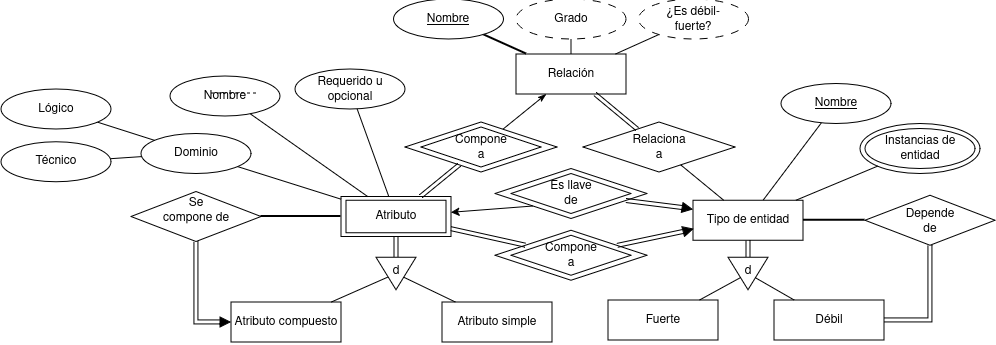

The diagram above was exported from draw.io. Its source (the exported page's mxGraphModel, read from the mxfile embedded in the PNG):
<mxGraphModel dx="1668" dy="446" grid="1" gridSize="10" guides="1" tooltips="1" connect="1" arrows="1" fold="1" page="1" pageScale="1" pageWidth="850" pageHeight="1100" math="0" shadow="0">
  <root>
    <mxCell id="0" />
    <mxCell id="1" parent="0" />
    <mxCell id="fXaGpA5EG9gzkx1qXDO8-26" parent="1" style="rhombus;whiteSpace=wrap;html=1;shapeInside=1;strokeColor=default;align=center;verticalAlign=middle;fontFamily=Helvetica;fontSize=12;fontColor=default;fillColor=default;" value="&lt;div&gt;&lt;br/&gt;&lt;/div&gt;" vertex="1">
      <mxGeometry height="40" width="120" x="410" y="608" as="geometry" />
    </mxCell>
    <mxCell id="fXaGpA5EG9gzkx1qXDO8-27" parent="1" style="rhombus;whiteSpace=wrap;html=1;shapeInside=1;strokeColor=default;align=center;verticalAlign=middle;fontFamily=Helvetica;fontSize=12;fontColor=default;fillColor=none;" value="Compone a" vertex="1">
      <mxGeometry height="50" width="152" x="394" y="603" as="geometry" />
    </mxCell>
    <mxCell id="fXaGpA5EG9gzkx1qXDO8-16" parent="1" style="rhombus;whiteSpace=wrap;html=1;shapeInside=1;strokeColor=default;align=center;verticalAlign=middle;fontFamily=Helvetica;fontSize=12;fontColor=default;fillColor=none;" value="Relaciona a" vertex="1">
      <mxGeometry height="50" width="152" x="572" y="603" as="geometry" />
    </mxCell>
    <mxCell id="fXaGpA5EG9gzkx1qXDO8-44" parent="1" style="rhombus;whiteSpace=wrap;html=1;shapeInside=1;strokeColor=default;align=center;verticalAlign=middle;fontFamily=Helvetica;fontSize=12;fontColor=default;fillColor=default;" value="&lt;div&gt;&lt;br/&gt;&lt;/div&gt;" vertex="1">
      <mxGeometry height="40" width="120" x="500" y="654.5" as="geometry" />
    </mxCell>
    <mxCell id="LwjIlQ91iopemCowVQax-41" parent="1" style="rhombus;whiteSpace=wrap;html=1;shapeInside=1;strokeColor=default;align=center;verticalAlign=middle;fontFamily=Helvetica;fontSize=12;fontColor=default;fillColor=default;" value="&lt;div&gt;&lt;br/&gt;&lt;/div&gt;" vertex="1">
      <mxGeometry height="40" width="120" x="500" y="716.25" as="geometry" />
    </mxCell>
    <mxCell id="LwjIlQ91iopemCowVQax-7" edge="1" parent="1" source="LwjIlQ91iopemCowVQax-1" style="edgeStyle=none;shape=connector;rounded=0;orthogonalLoop=1;jettySize=auto;html=1;strokeColor=default;align=center;verticalAlign=middle;fontFamily=Helvetica;fontSize=12;fontColor=default;labelBackgroundColor=default;endArrow=none;endFill=0;" target="LwjIlQ91iopemCowVQax-3">
      <mxGeometry relative="1" as="geometry" />
    </mxCell>
    <mxCell id="LwjIlQ91iopemCowVQax-39" edge="1" parent="1" source="7I8wXkAs6aAGuMwKPZZC-10" style="edgeStyle=none;shape=link;rounded=0;orthogonalLoop=1;jettySize=auto;html=1;strokeColor=default;align=center;verticalAlign=middle;fontFamily=Helvetica;fontSize=12;fontColor=default;labelBackgroundColor=default;endArrow=none;endFill=0;exitX=0;exitY=0.5;exitDx=0;exitDy=0;" target="LwjIlQ91iopemCowVQax-38">
      <mxGeometry relative="1" as="geometry" />
    </mxCell>
    <mxCell id="fXaGpA5EG9gzkx1qXDO8-38" edge="1" parent="1" source="fXaGpA5EG9gzkx1qXDO8-41" style="edgeStyle=none;shape=link;rounded=0;orthogonalLoop=1;jettySize=auto;html=1;exitX=0;exitY=0.5;exitDx=0;exitDy=0;strokeColor=default;align=center;verticalAlign=middle;fontFamily=Helvetica;fontSize=12;fontColor=default;labelBackgroundColor=default;endArrow=none;endFill=0;" target="fXaGpA5EG9gzkx1qXDO8-36">
      <mxGeometry relative="1" as="geometry" />
    </mxCell>
    <mxCell id="7I8wXkAs6aAGuMwKPZZC-9" edge="1" parent="1" source="LwjIlQ91iopemCowVQax-1" style="edgeStyle=none;shape=connector;rounded=0;orthogonalLoop=1;jettySize=auto;html=1;strokeColor=default;strokeWidth=2;align=center;verticalAlign=middle;fontFamily=Helvetica;fontSize=14;fontColor=default;fontStyle=1;labelBackgroundColor=default;endArrow=none;endFill=0;" target="LwjIlQ91iopemCowVQax-81">
      <mxGeometry relative="1" as="geometry" />
    </mxCell>
    <mxCell id="LwjIlQ91iopemCowVQax-1" parent="1" style="rounded=0;whiteSpace=wrap;html=1;" value="Tipo de entidad" vertex="1">
      <mxGeometry height="40" width="110" x="682" y="681.25" as="geometry" />
    </mxCell>
    <mxCell id="LwjIlQ91iopemCowVQax-3" parent="1" style="ellipse;whiteSpace=wrap;html=1;shapeInside=1;fontStyle=4" value="&lt;u&gt;Nombre&lt;/u&gt;" vertex="1">
      <mxGeometry height="40" width="110" x="770" y="564.5" as="geometry" />
    </mxCell>
    <mxCell id="LwjIlQ91iopemCowVQax-31" edge="1" parent="1" source="LwjIlQ91iopemCowVQax-9" style="edgeStyle=none;shape=connector;rounded=0;orthogonalLoop=1;jettySize=auto;html=1;strokeColor=default;align=center;verticalAlign=middle;fontFamily=Helvetica;fontSize=12;fontColor=default;labelBackgroundColor=default;endArrow=none;endFill=0;" target="LwjIlQ91iopemCowVQax-10">
      <mxGeometry relative="1" as="geometry" />
    </mxCell>
    <mxCell id="LwjIlQ91iopemCowVQax-35" edge="1" parent="1" source="LwjIlQ91iopemCowVQax-11" style="edgeStyle=none;shape=connector;rounded=0;orthogonalLoop=1;jettySize=auto;html=1;strokeColor=default;align=center;verticalAlign=middle;fontFamily=Helvetica;fontSize=12;fontColor=default;labelBackgroundColor=default;endArrow=none;endFill=0;" target="LwjIlQ91iopemCowVQax-9">
      <mxGeometry relative="1" as="geometry" />
    </mxCell>
    <mxCell id="LwjIlQ91iopemCowVQax-11" parent="1" style="ellipse;whiteSpace=wrap;html=1;shapeInside=1;" value="Dominio" vertex="1">
      <mxGeometry height="40" width="110" x="130" y="614.5" as="geometry" />
    </mxCell>
    <mxCell id="LwjIlQ91iopemCowVQax-37" edge="1" parent="1" source="LwjIlQ91iopemCowVQax-28" style="edgeStyle=none;shape=connector;rounded=0;orthogonalLoop=1;jettySize=auto;html=1;strokeColor=default;align=center;verticalAlign=middle;fontFamily=Helvetica;fontSize=12;fontColor=default;labelBackgroundColor=default;endArrow=none;endFill=0;" target="LwjIlQ91iopemCowVQax-9">
      <mxGeometry relative="1" as="geometry" />
    </mxCell>
    <mxCell id="LwjIlQ91iopemCowVQax-28" parent="1" style="ellipse;whiteSpace=wrap;html=1;shapeInside=1;" value="Requerido u opcional" vertex="1">
      <mxGeometry height="40" width="110" x="284" y="550" as="geometry" />
    </mxCell>
    <mxCell id="LwjIlQ91iopemCowVQax-32" parent="1" style="rounded=0;whiteSpace=wrap;html=1;" value="" vertex="1">
      <mxGeometry height="32.5" width="100" x="335" y="681.25" as="geometry" />
    </mxCell>
    <mxCell id="LwjIlQ91iopemCowVQax-40" edge="1" parent="1" source="LwjIlQ91iopemCowVQax-9" style="edgeStyle=none;shape=link;rounded=0;orthogonalLoop=1;jettySize=auto;html=1;strokeColor=default;align=center;verticalAlign=middle;fontFamily=Helvetica;fontSize=12;fontColor=default;labelBackgroundColor=default;endArrow=none;endFill=0;startArrow=classic;startFill=1;" target="LwjIlQ91iopemCowVQax-38">
      <mxGeometry relative="1" as="geometry">
        <mxPoint x="450.88096714318453" y="711.602499157342" as="sourcePoint" />
      </mxGeometry>
    </mxCell>
    <mxCell id="LwjIlQ91iopemCowVQax-52" edge="1" parent="1" source="LwjIlQ91iopemCowVQax-9" style="edgeStyle=none;shape=link;rounded=0;orthogonalLoop=1;jettySize=auto;html=1;strokeColor=default;align=center;verticalAlign=middle;fontFamily=Helvetica;fontSize=12;fontColor=default;labelBackgroundColor=default;endArrow=none;endFill=0;" target="LwjIlQ91iopemCowVQax-51">
      <mxGeometry relative="1" as="geometry" />
    </mxCell>
    <mxCell id="fXaGpA5EG9gzkx1qXDO8-29" edge="1" parent="1" source="LwjIlQ91iopemCowVQax-9" style="edgeStyle=none;shape=link;rounded=0;orthogonalLoop=1;jettySize=auto;html=1;strokeColor=default;align=center;verticalAlign=middle;fontFamily=Helvetica;fontSize=12;fontColor=default;labelBackgroundColor=default;endArrow=none;endFill=0;" target="fXaGpA5EG9gzkx1qXDO8-27">
      <mxGeometry relative="1" as="geometry" />
    </mxCell>
    <mxCell id="7I8wXkAs6aAGuMwKPZZC-8" edge="1" parent="1" source="LwjIlQ91iopemCowVQax-9" style="edgeStyle=none;shape=connector;rounded=0;orthogonalLoop=1;jettySize=auto;html=1;strokeColor=default;strokeWidth=2;align=center;verticalAlign=middle;fontFamily=Helvetica;fontSize=14;fontColor=default;fontStyle=1;labelBackgroundColor=default;endArrow=none;endFill=0;" target="LwjIlQ91iopemCowVQax-63">
      <mxGeometry relative="1" as="geometry" />
    </mxCell>
    <mxCell id="LwjIlQ91iopemCowVQax-9" parent="1" style="rounded=0;whiteSpace=wrap;html=1;fillColor=none;" value="Atributo" vertex="1">
      <mxGeometry height="40" width="110" x="330" y="677.5" as="geometry" />
    </mxCell>
    <mxCell id="LwjIlQ91iopemCowVQax-38" parent="1" style="rhombus;whiteSpace=wrap;html=1;shapeInside=1;strokeColor=default;align=center;verticalAlign=middle;fontFamily=Helvetica;fontSize=12;fontColor=default;fillColor=none;" value="Compone a" vertex="1">
      <mxGeometry height="50" width="152" x="484" y="711.25" as="geometry" />
    </mxCell>
    <mxCell id="LwjIlQ91iopemCowVQax-57" edge="1" parent="1" source="LwjIlQ91iopemCowVQax-51" style="edgeStyle=none;shape=connector;rounded=0;orthogonalLoop=1;jettySize=auto;html=1;strokeColor=default;align=center;verticalAlign=middle;fontFamily=Helvetica;fontSize=12;fontColor=default;labelBackgroundColor=default;endArrow=none;endFill=0;" target="LwjIlQ91iopemCowVQax-56">
      <mxGeometry relative="1" as="geometry" />
    </mxCell>
    <mxCell id="LwjIlQ91iopemCowVQax-58" edge="1" parent="1" source="LwjIlQ91iopemCowVQax-51" style="edgeStyle=none;shape=connector;rounded=0;orthogonalLoop=1;jettySize=auto;html=1;strokeColor=default;align=center;verticalAlign=middle;fontFamily=Helvetica;fontSize=12;fontColor=default;labelBackgroundColor=default;endArrow=none;endFill=0;" target="LwjIlQ91iopemCowVQax-55">
      <mxGeometry relative="1" as="geometry" />
    </mxCell>
    <mxCell id="LwjIlQ91iopemCowVQax-51" parent="1" style="triangle;whiteSpace=wrap;html=1;shapeInside=1;strokeColor=default;align=center;verticalAlign=middle;fontFamily=Helvetica;fontSize=12;fontColor=default;fillColor=default;rotation=90;" value="&lt;div&gt;&lt;br/&gt;&lt;/div&gt;" vertex="1">
      <mxGeometry height="40" width="32.5" x="368.75" y="734.5" as="geometry" />
    </mxCell>
    <mxCell id="LwjIlQ91iopemCowVQax-55" parent="1" style="rounded=0;whiteSpace=wrap;html=1;fillColor=none;" value="Atributo simple" vertex="1">
      <mxGeometry height="40" width="110" x="431" y="783" as="geometry" />
    </mxCell>
    <mxCell id="LwjIlQ91iopemCowVQax-56" parent="1" style="rounded=0;whiteSpace=wrap;html=1;fillColor=none;" value="Atributo compuesto" vertex="1">
      <mxGeometry height="40" width="110" x="220" y="783" as="geometry" />
    </mxCell>
    <mxCell id="LwjIlQ91iopemCowVQax-63" parent="1" style="rhombus;whiteSpace=wrap;html=1;shapeInside=1;strokeColor=default;align=center;verticalAlign=middle;fontFamily=Helvetica;fontSize=12;fontColor=default;fillColor=default;" value="Se compone de" vertex="1">
      <mxGeometry height="50" width="130" x="120" y="672.5" as="geometry" />
    </mxCell>
    <mxCell id="LwjIlQ91iopemCowVQax-70" edge="1" parent="1" source="LwjIlQ91iopemCowVQax-63" style="edgeStyle=orthogonalEdgeStyle;shape=link;rounded=0;orthogonalLoop=1;jettySize=auto;html=1;strokeColor=default;align=center;verticalAlign=middle;fontFamily=Helvetica;fontSize=12;fontColor=default;labelBackgroundColor=default;endArrow=none;endFill=0;exitX=0.5;exitY=1;exitDx=0;exitDy=0;" target="LwjIlQ91iopemCowVQax-69" value="">
      <mxGeometry relative="1" as="geometry">
        <Array as="points">
          <mxPoint x="185" y="803" />
        </Array>
        <mxPoint x="317.5" y="868" as="sourcePoint" />
        <mxPoint x="272.5" y="823" as="targetPoint" />
      </mxGeometry>
    </mxCell>
    <mxCell id="LwjIlQ91iopemCowVQax-69" parent="1" style="triangle;whiteSpace=wrap;html=1;shapeInside=1;strokeColor=default;align=center;verticalAlign=middle;fontFamily=Helvetica;fontSize=12;fontColor=default;fillColor=light-dark(#000000,#000000);rotation=0;fillStyle=solid;" value="" vertex="1">
      <mxGeometry height="10" width="10" x="209" y="798" as="geometry" />
    </mxCell>
    <mxCell id="LwjIlQ91iopemCowVQax-74" edge="1" parent="1" source="LwjIlQ91iopemCowVQax-1" style="edgeStyle=none;rounded=0;orthogonalLoop=1;jettySize=auto;html=1;strokeColor=default;align=center;verticalAlign=middle;fontFamily=Helvetica;fontSize=12;fontColor=default;labelBackgroundColor=default;endArrow=none;endFill=0;shape=link;" target="LwjIlQ91iopemCowVQax-77">
      <mxGeometry relative="1" as="geometry">
        <mxPoint x="1085" y="830" as="sourcePoint" />
      </mxGeometry>
    </mxCell>
    <mxCell id="LwjIlQ91iopemCowVQax-75" edge="1" parent="1" source="LwjIlQ91iopemCowVQax-77" style="edgeStyle=none;shape=connector;rounded=0;orthogonalLoop=1;jettySize=auto;html=1;strokeColor=default;align=center;verticalAlign=middle;fontFamily=Helvetica;fontSize=12;fontColor=default;labelBackgroundColor=default;endArrow=none;endFill=0;" target="LwjIlQ91iopemCowVQax-79">
      <mxGeometry relative="1" as="geometry" />
    </mxCell>
    <mxCell id="LwjIlQ91iopemCowVQax-76" edge="1" parent="1" source="LwjIlQ91iopemCowVQax-77" style="edgeStyle=none;shape=connector;rounded=0;orthogonalLoop=1;jettySize=auto;html=1;strokeColor=default;align=center;verticalAlign=middle;fontFamily=Helvetica;fontSize=12;fontColor=default;labelBackgroundColor=default;endArrow=none;endFill=0;" target="LwjIlQ91iopemCowVQax-78">
      <mxGeometry relative="1" as="geometry" />
    </mxCell>
    <mxCell id="LwjIlQ91iopemCowVQax-77" parent="1" style="triangle;whiteSpace=wrap;html=1;shapeInside=1;strokeColor=default;align=center;verticalAlign=middle;fontFamily=Helvetica;fontSize=12;fontColor=default;fillColor=default;rotation=90;" value="&lt;div&gt;&lt;br/&gt;&lt;/div&gt;" vertex="1">
      <mxGeometry height="40" width="32.5" x="720.75" y="734.5" as="geometry" />
    </mxCell>
    <mxCell id="LwjIlQ91iopemCowVQax-78" parent="1" style="rounded=0;whiteSpace=wrap;html=1;fillColor=none;" value="Fuerte" vertex="1">
      <mxGeometry height="40" width="110" x="597" y="781" as="geometry" />
    </mxCell>
    <mxCell id="LwjIlQ91iopemCowVQax-79" parent="1" style="rounded=0;whiteSpace=wrap;html=1;fillColor=none;" value="Débil" vertex="1">
      <mxGeometry height="40" width="110" x="763" y="781" as="geometry" />
    </mxCell>
    <mxCell id="LwjIlQ91iopemCowVQax-81" parent="1" style="rhombus;whiteSpace=wrap;html=1;shapeInside=1;strokeColor=default;align=center;verticalAlign=middle;fontFamily=Helvetica;fontSize=12;fontColor=default;fillColor=default;" value="Depende de" vertex="1">
      <mxGeometry height="50" width="130" x="854" y="676.25" as="geometry" />
    </mxCell>
    <mxCell id="LwjIlQ91iopemCowVQax-82" edge="1" parent="1" source="LwjIlQ91iopemCowVQax-81" style="edgeStyle=orthogonalEdgeStyle;shape=link;rounded=0;orthogonalLoop=1;jettySize=auto;html=1;strokeColor=default;align=center;verticalAlign=middle;fontFamily=Helvetica;fontSize=12;fontColor=default;labelBackgroundColor=default;endArrow=none;endFill=0;exitX=0.5;exitY=1;exitDx=0;exitDy=0;entryX=1;entryY=0.5;entryDx=0;entryDy=0;" target="LwjIlQ91iopemCowVQax-79" value="">
      <mxGeometry relative="1" as="geometry">
        <mxPoint x="672" y="868" as="sourcePoint" />
        <mxPoint x="627.0035714285714" y="833" as="targetPoint" />
      </mxGeometry>
    </mxCell>
    <mxCell id="LwjIlQ91iopemCowVQax-88" parent="1" style="ellipse;whiteSpace=wrap;html=1;shapeInside=1;fontStyle=4" value="&lt;div&gt;&lt;br/&gt;&lt;/div&gt;" vertex="1">
      <mxGeometry height="40" width="110" x="854" y="609.5" as="geometry" />
    </mxCell>
    <mxCell id="LwjIlQ91iopemCowVQax-92" edge="1" parent="1" source="LwjIlQ91iopemCowVQax-91" style="edgeStyle=none;shape=connector;rounded=0;orthogonalLoop=1;jettySize=auto;html=1;strokeColor=default;align=center;verticalAlign=middle;fontFamily=Helvetica;fontSize=12;fontColor=default;labelBackgroundColor=default;endArrow=none;endFill=0;" target="LwjIlQ91iopemCowVQax-1">
      <mxGeometry relative="1" as="geometry" />
    </mxCell>
    <mxCell id="LwjIlQ91iopemCowVQax-91" parent="1" style="ellipse;whiteSpace=wrap;html=1;shapeInside=1;fontStyle=4;fillColor=none;" value="Instancias de entidad" vertex="1">
      <mxGeometry height="50" width="120" x="849" y="604.5" as="geometry" />
    </mxCell>
    <mxCell id="LwjIlQ91iopemCowVQax-94" parent="1" style="text;html=1;whiteSpace=wrap;strokeColor=none;fillColor=none;align=center;verticalAlign=middle;rounded=0;fontFamily=Helvetica;fontSize=12;fontColor=default;" value="d" vertex="1">
      <mxGeometry height="30" width="60" x="355" y="737.25" as="geometry" />
    </mxCell>
    <mxCell id="LwjIlQ91iopemCowVQax-95" parent="1" style="text;html=1;whiteSpace=wrap;strokeColor=none;fillColor=none;align=center;verticalAlign=middle;rounded=0;fontFamily=Helvetica;fontSize=12;fontColor=default;" value="d" vertex="1">
      <mxGeometry height="30" width="60" x="707" y="737.25" as="geometry" />
    </mxCell>
    <mxCell id="fXaGpA5EG9gzkx1qXDO8-8" parent="1" style="rounded=0;whiteSpace=wrap;html=1;" value="Relación" vertex="1">
      <mxGeometry height="40" width="110" x="505" y="535" as="geometry" />
    </mxCell>
    <mxCell id="fXaGpA5EG9gzkx1qXDO8-19" edge="1" parent="1" source="fXaGpA5EG9gzkx1qXDO8-14" style="edgeStyle=none;shape=connector;rounded=0;orthogonalLoop=1;jettySize=auto;html=1;strokeColor=default;align=center;verticalAlign=middle;fontFamily=Helvetica;fontSize=12;fontColor=default;labelBackgroundColor=default;endArrow=none;endFill=0;" target="fXaGpA5EG9gzkx1qXDO8-8">
      <mxGeometry relative="1" as="geometry" />
    </mxCell>
    <mxCell id="fXaGpA5EG9gzkx1qXDO8-14" parent="1" style="ellipse;whiteSpace=wrap;html=1;shapeInside=1;dashed=1;dashPattern=8 8;" value="¿Es débil-fuerte?" vertex="1">
      <mxGeometry height="40" width="110" x="627.5" y="480" as="geometry" />
    </mxCell>
    <mxCell id="fXaGpA5EG9gzkx1qXDO8-17" edge="1" parent="1" source="fXaGpA5EG9gzkx1qXDO8-16" style="edgeStyle=none;shape=connector;rounded=0;orthogonalLoop=1;jettySize=auto;html=1;strokeColor=default;align=center;verticalAlign=middle;fontFamily=Helvetica;fontSize=12;fontColor=default;labelBackgroundColor=default;endArrow=none;endFill=0;" target="LwjIlQ91iopemCowVQax-1">
      <mxGeometry relative="1" as="geometry" />
    </mxCell>
    <mxCell id="fXaGpA5EG9gzkx1qXDO8-18" edge="1" parent="1" source="fXaGpA5EG9gzkx1qXDO8-16" style="edgeStyle=none;shape=link;rounded=0;orthogonalLoop=1;jettySize=auto;html=1;strokeColor=default;align=center;verticalAlign=middle;fontFamily=Helvetica;fontSize=12;fontColor=default;labelBackgroundColor=default;endArrow=none;endFill=0;" target="fXaGpA5EG9gzkx1qXDO8-8">
      <mxGeometry relative="1" as="geometry" />
    </mxCell>
    <mxCell id="fXaGpA5EG9gzkx1qXDO8-28" edge="1" parent="1" source="fXaGpA5EG9gzkx1qXDO8-27" style="edgeStyle=none;shape=connector;rounded=0;orthogonalLoop=1;jettySize=auto;html=1;strokeColor=default;align=center;verticalAlign=middle;fontFamily=Helvetica;fontSize=12;fontColor=default;labelBackgroundColor=default;endArrow=classicThin;endFill=1;" target="fXaGpA5EG9gzkx1qXDO8-8">
      <mxGeometry relative="1" as="geometry" />
    </mxCell>
    <mxCell id="7I8wXkAs6aAGuMwKPZZC-2" edge="1" parent="1" source="fXaGpA5EG9gzkx1qXDO8-31" style="edgeStyle=none;shape=connector;rounded=0;orthogonalLoop=1;jettySize=auto;html=1;strokeColor=default;strokeWidth=2;align=center;verticalAlign=middle;fontFamily=Helvetica;fontSize=14;fontColor=default;fontStyle=1;labelBackgroundColor=default;endArrow=none;endFill=0;" target="fXaGpA5EG9gzkx1qXDO8-8">
      <mxGeometry relative="1" as="geometry" />
    </mxCell>
    <mxCell id="fXaGpA5EG9gzkx1qXDO8-31" parent="1" style="ellipse;whiteSpace=wrap;html=1;shapeInside=1;" value="&lt;u&gt;Nombre&lt;/u&gt;" vertex="1">
      <mxGeometry height="40" width="110" x="382.5" y="480" as="geometry" />
    </mxCell>
    <mxCell id="fXaGpA5EG9gzkx1qXDO8-34" edge="1" parent="1" source="fXaGpA5EG9gzkx1qXDO8-33" style="edgeStyle=none;shape=connector;rounded=0;orthogonalLoop=1;jettySize=auto;html=1;strokeColor=default;align=center;verticalAlign=middle;fontFamily=Helvetica;fontSize=12;fontColor=default;labelBackgroundColor=default;endArrow=none;endFill=0;" target="fXaGpA5EG9gzkx1qXDO8-8">
      <mxGeometry relative="1" as="geometry" />
    </mxCell>
    <mxCell id="fXaGpA5EG9gzkx1qXDO8-33" parent="1" style="ellipse;whiteSpace=wrap;html=1;shapeInside=1;dashed=1;dashPattern=8 8;" value="Grado" vertex="1">
      <mxGeometry height="40" width="110" x="505" y="480" as="geometry" />
    </mxCell>
    <mxCell id="LwjIlQ91iopemCowVQax-10" parent="1" style="ellipse;whiteSpace=wrap;html=1;shapeInside=1;" value="Nombre" vertex="1">
      <mxGeometry height="40" width="110" x="159" y="557" as="geometry" />
    </mxCell>
    <mxCell id="fXaGpA5EG9gzkx1qXDO8-43" edge="1" parent="1" source="fXaGpA5EG9gzkx1qXDO8-36" style="edgeStyle=none;shape=connector;rounded=0;orthogonalLoop=1;jettySize=auto;html=1;exitX=0;exitY=1;exitDx=0;exitDy=0;strokeColor=default;align=center;verticalAlign=middle;fontFamily=Helvetica;fontSize=12;fontColor=default;labelBackgroundColor=default;endArrow=classic;endFill=1;" target="LwjIlQ91iopemCowVQax-9">
      <mxGeometry relative="1" as="geometry" />
    </mxCell>
    <mxCell id="fXaGpA5EG9gzkx1qXDO8-36" parent="1" style="rhombus;whiteSpace=wrap;html=1;shapeInside=1;strokeColor=default;align=center;verticalAlign=middle;fontFamily=Helvetica;fontSize=12;fontColor=default;fillColor=none;" value="Es llave de" vertex="1">
      <mxGeometry height="50" width="152" x="484" y="649.5" as="geometry" />
    </mxCell>
    <mxCell id="fXaGpA5EG9gzkx1qXDO8-41" parent="1" style="triangle;whiteSpace=wrap;html=1;shapeInside=1;strokeColor=default;align=center;verticalAlign=middle;fontFamily=Helvetica;fontSize=12;fontColor=default;fillColor=light-dark(#000000,#000000);rotation=10;fillStyle=solid;" value="" vertex="1">
      <mxGeometry height="10" width="10" x="671.0003675533505" y="684.2503675533505" as="geometry" />
    </mxCell>
    <mxCell id="fXaGpA5EG9gzkx1qXDO8-45" edge="1" parent="1" style="endArrow=none;dashed=1;html=1;rounded=0;strokeColor=default;align=center;verticalAlign=middle;fontFamily=Helvetica;fontSize=12;fontColor=default;labelBackgroundColor=default;" value="">
      <mxGeometry height="50" relative="1" width="50" as="geometry">
        <mxPoint x="200" y="574" as="sourcePoint" />
        <mxPoint x="245" y="574" as="targetPoint" />
      </mxGeometry>
    </mxCell>
    <mxCell id="fXaGpA5EG9gzkx1qXDO8-47" edge="1" parent="1" source="fXaGpA5EG9gzkx1qXDO8-46" style="edgeStyle=none;shape=connector;rounded=0;orthogonalLoop=1;jettySize=auto;html=1;strokeColor=default;align=center;verticalAlign=middle;fontFamily=Helvetica;fontSize=12;fontColor=default;labelBackgroundColor=default;endArrow=none;endFill=0;" target="LwjIlQ91iopemCowVQax-11">
      <mxGeometry relative="1" as="geometry" />
    </mxCell>
    <mxCell id="fXaGpA5EG9gzkx1qXDO8-46" parent="1" style="ellipse;whiteSpace=wrap;html=1;shapeInside=1;" value="Técnico" vertex="1">
      <mxGeometry height="40" width="110" x="-10" y="622.75" as="geometry" />
    </mxCell>
    <mxCell id="fXaGpA5EG9gzkx1qXDO8-49" edge="1" parent="1" source="fXaGpA5EG9gzkx1qXDO8-48" style="edgeStyle=none;shape=connector;rounded=0;orthogonalLoop=1;jettySize=auto;html=1;strokeColor=default;align=center;verticalAlign=middle;fontFamily=Helvetica;fontSize=12;fontColor=default;labelBackgroundColor=default;endArrow=none;endFill=0;" target="LwjIlQ91iopemCowVQax-11">
      <mxGeometry relative="1" as="geometry" />
    </mxCell>
    <mxCell id="fXaGpA5EG9gzkx1qXDO8-48" parent="1" style="ellipse;whiteSpace=wrap;html=1;shapeInside=1;" value="Lógico" vertex="1">
      <mxGeometry height="40" width="110" x="-10" y="570" as="geometry" />
    </mxCell>
    <mxCell id="7I8wXkAs6aAGuMwKPZZC-12" edge="1" parent="1" source="LwjIlQ91iopemCowVQax-1" style="edgeStyle=none;shape=link;rounded=0;orthogonalLoop=1;jettySize=auto;html=1;strokeColor=default;align=center;verticalAlign=middle;fontFamily=Helvetica;fontSize=12;fontColor=default;labelBackgroundColor=default;endArrow=none;endFill=0;" target="7I8wXkAs6aAGuMwKPZZC-10" value="">
      <mxGeometry relative="1" as="geometry">
        <mxPoint x="682" y="712" as="sourcePoint" />
        <mxPoint x="607" y="727" as="targetPoint" />
      </mxGeometry>
    </mxCell>
    <mxCell id="7I8wXkAs6aAGuMwKPZZC-10" parent="1" style="triangle;whiteSpace=wrap;html=1;shapeInside=1;strokeColor=default;align=center;verticalAlign=middle;fontFamily=Helvetica;fontSize=12;fontColor=default;fillColor=light-dark(#000000,#000000);rotation=-15;fillStyle=solid;" value="" vertex="1">
      <mxGeometry height="10" width="10" x="672.003724356958" y="706.253724356958" as="geometry" />
    </mxCell>
  </root>
</mxGraphModel>